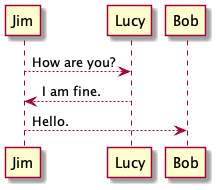

The diagram above was rendered by PlantUML. Its source (embedded in the PNG):
@startuml
Jim --> Lucy:How are you?
Lucy --> Jim:I am fine.
Jim --> Bob:Hello.
@enduml